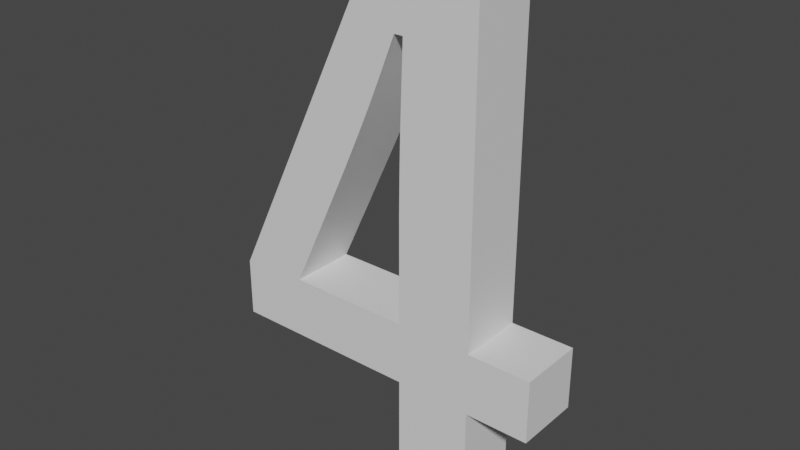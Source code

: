 # Source: Number4.blend  (saved by Blender 2.81.16; exported with 4.5.12 LTS)
import bpy
from mathutils import Matrix  # noqa: F401  (used for matrix-valued properties, if any)

bpy.ops.wm.read_factory_settings(use_empty=True)
scene = bpy.context.scene
scene.name = 'Scene'

# ---- collections
col_collection = bpy.data.collections.new('Collection'); scene.collection.children.link(col_collection)

# ---- materials (node trees are filled in below, after node groups)
mat_steel___satin_004 = bpy.data.materials.new('Steel_-_Satin.004')
mat_steel___satin_004.use_transparent_shadow = False

# ---- material node trees
mat_steel___satin_004.use_nodes = True; mat_steel___satin_004.node_tree.nodes.clear()
_N = mat_steel___satin_004.node_tree.nodes; _L = mat_steel___satin_004.node_tree.links
n0 = _N.new('ShaderNodeOutputMaterial'); n0.name = 'Material Output'; n0.location = (300, 300)
n1 = _N.new('ShaderNodeBsdfPrincipled'); n1.name = 'Principled BSDF'; n1.location = (10, 300)
n1.distribution = 'GGX'
n1.subsurface_method = 'BURLEY'
n1.inputs[3].default_value = 1.45
n1.inputs[27].default_value = (0.0, 0.0, 0.0, 1.0)
n1.inputs[28].default_value = 1.0
_L.new(n1.outputs[0], n0.inputs[0])
n0.is_active_output = True

# ---- world
world_world = bpy.data.worlds.new('World'); scene.world = world_world
world_world.use_nodes = True; world_world.node_tree.nodes.clear()
_N = world_world.node_tree.nodes; _L = world_world.node_tree.links
n0 = _N.new('ShaderNodeOutputWorld'); n0.name = 'World Output'; n0.location = (300, 300)
n1 = _N.new('ShaderNodeBackground'); n1.name = 'Background'; n1.location = (10, 300)
n1.inputs[0].default_value = (0.05088, 0.05088, 0.05088, 1.0)
_L.new(n1.outputs[0], n0.inputs[0])
n0.is_active_output = True
world_world.color = (0.05088, 0.05088, 0.05088)
world_world.use_sun_shadow = False
world_world.sun_shadow_jitter_overblur = 0.0

# ---- meshes
me_4 = bpy.data.meshes.new('4')
me_4.from_pydata([(2.932, 4.355, 0.0), (2.932, 2.676, 0.0), (2.932, 4.355, 1.0), (2.932, 2.676, 1.0), (2.99, 6.694, 0.0), (2.969, 6.11, 0.0), (2.99, 6.694, 1.0), (2.969, 6.11, 1.0), (2.951, 5.525, 0.0), (2.951, 5.525, 1.0), (2.939, 4.94, 0.0), (2.939, 4.94, 1.0), (2.854, 6.694, 0.0), (2.854, 6.694, 1.0), (2.004, 4.697, 0.0), (2.228, 5.192, 0.0), (2.004, 4.697, 1.0), (2.228, 5.192, 1.0), (2.446, 5.688, 0.0), (2.446, 5.688, 1.0), (2.653, 6.19, 0.0), (2.653, 6.19, 1.0), (1.062, 2.676, 0.0), (1.062, 2.676, 1.0), (4.084, 2.676, 0.0), (4.084, 7.685, 0.0), (4.084, 2.676, 1.0), (4.084, 7.685, 1.0), (5.036, 2.676, 0.0), (5.036, 2.676, 1.0), (5.036, 1.733, 0.0), (5.036, 1.733, 1.0), (4.084, 1.733, 0.0), (4.084, 1.733, 1.0), (4.084, 0.004808, 0.0), (4.084, 0.004808, 1.0), (2.932, 0.004808, 0.0), (2.932, 0.004808, 1.0), (2.932, 1.733, 0.0), (2.932, 1.733, 1.0), (0.02158, 1.733, 0.0), (0.02158, 1.733, 1.0), (0.02158, 2.617, 0.0), (0.02158, 2.617, 1.0), (2.502, 7.685, 0.0), (2.502, 7.685, 1.0)], [], [(0, 1, 2), (2, 1, 3), (4, 5, 6), (6, 5, 7), (7, 5, 8), (7, 8, 9), (9, 8, 10), (9, 10, 11), (11, 10, 0), (11, 0, 2), (12, 4, 13), (13, 4, 6), (14, 15, 16), (16, 15, 17), (17, 15, 18), (17, 18, 19), (19, 18, 20), (19, 20, 21), (21, 20, 12), (21, 12, 13), (22, 14, 23), (23, 14, 16), (1, 22, 3), (3, 22, 23), (24, 25, 26), (26, 25, 27), (28, 24, 29), (29, 24, 26), (30, 28, 31), (31, 28, 29), (32, 30, 33), (33, 30, 31), (34, 32, 35), (35, 32, 33), (36, 34, 37), (37, 34, 35), (38, 36, 39), (39, 36, 37), (40, 38, 41), (41, 38, 39), (42, 40, 43), (43, 40, 41), (44, 42, 45), (45, 42, 43), (25, 44, 27), (27, 44, 45), (45, 6, 27), (27, 6, 7), (27, 7, 9), (43, 16, 45), (45, 16, 17), (45, 17, 19), (16, 43, 23), (23, 43, 41), (23, 41, 39), (37, 35, 39), (39, 35, 33), (39, 33, 3), (3, 33, 26), (3, 26, 2), (2, 26, 11), (11, 26, 9), (9, 26, 27), (33, 31, 26), (26, 31, 29), (3, 23, 39), (19, 21, 45), (45, 21, 13), (45, 13, 6), (25, 4, 44), (44, 4, 12), (44, 12, 20), (24, 8, 25), (25, 8, 5), (25, 5, 4), (28, 30, 24), (24, 30, 32), (24, 32, 1), (1, 32, 38), (1, 38, 22), (22, 38, 40), (22, 40, 42), (34, 36, 32), (32, 36, 38), (22, 42, 14), (14, 42, 44), (14, 44, 15), (15, 44, 18), (18, 44, 20), (1, 0, 24), (24, 0, 10), (24, 10, 8)])
me_4.polygons.foreach_set('use_smooth', [True] * 92)
_k = set([(0, 1), (0, 10), (1, 3), (1, 22), (2, 3), (2, 11), (3, 23), (4, 5), (4, 6), (4, 12), (5, 8), (6, 7), (6, 13), (7, 9), (8, 10), (9, 11), (12, 13), (12, 20), (13, 21), (14, 15), (14, 22), (15, 18), (16, 17), (16, 23), (17, 19), (18, 20), (19, 21), (22, 23), (24, 25), (24, 26), (24, 28), (25, 27), (25, 44), (26, 27), (26, 29), (27, 45), (28, 29), (28, 30), (29, 31), (30, 31), (30, 32), (31, 33), (32, 33), (32, 34), (33, 35), (34, 35), (34, 36), (35, 37), (36, 37), (36, 38), (37, 39), (38, 39), (38, 40), (39, 41), (40, 41), (40, 42), (41, 43), (42, 43), (42, 44), (43, 45), (44, 45)])
me_4.attributes.new('sharp_edge', 'BOOLEAN', 'EDGE').data.foreach_set('value', [ (min(e.vertices), max(e.vertices)) in _k for e in me_4.edges])
_uv = me_4.uv_layers.new(name='UVMap')
_uv.uv.foreach_set('vector', [0.0, 0.0, 0.168, 0.0, 0.0, 0.1, 0.0, 0.1, 0.168, 0.0, 0.168, 0.1, -0.234, 0.0, -0.1755, 0.0, -0.234, 0.1, -0.234, 0.1, -0.1755, 0.0, -0.1755, 0.1, -0.1755, 0.1, -0.1755, 0.0, -0.117, 0.0, -0.1755, 0.1, -0.117, 0.0, -0.117, 0.1, -0.117, 0.1, -0.117, 0.0, -0.05849, 0.0, -0.117, 0.1, -0.05849, 0.0, -0.05849, 0.1, -0.05849, 0.1, -0.05849, 0.0, 0.0, 0.0, -0.05849, 0.1, 0.0, 0.0, 0.0, 0.1, 0.0, 0.0, 0.01367, 0.0, 0.0, 0.1, 0.0, 0.1, 0.01367, 0.0, 0.01367, 0.1, -0.217, 0.0, -0.1628, 0.0, -0.217, 0.1, -0.217, 0.1, -0.1628, 0.0, -0.1628, 0.1, -0.1628, 0.1, -0.1628, 0.0, -0.1085, 0.0, -0.1628, 0.1, -0.1085, 0.0, -0.1085, 0.1, -0.1085, 0.1, -0.1085, 0.0, -0.05426, 0.0, -0.1085, 0.1, -0.05426, 0.0, -0.05426, 0.1, -0.05426, 0.1, -0.05426, 0.0, 0.0, 0.0, -0.05426, 0.1, 0.0, 0.0, 0.0, 0.1, 0.0, 0.0, 0.223, 0.0, 0.0, 0.1, 0.0, 0.1, 0.223, 0.0, 0.223, 0.1, 0.0, 0.0, 0.187, 0.0, 0.0, 0.1, 0.0, 0.1, 0.187, 0.0, 0.187, 0.1, 0.0, 0.0, 0.501, 0.0, 0.0, 0.1, 0.0, 0.1, 0.501, 0.0, 0.501, 0.1, 0.0, 0.0, 0.09522, 0.0, 0.0, 0.1, 0.0, 0.1, 0.09522, 0.0, 0.09522, 0.1, 0.0, 0.0, 0.09424, 0.0, 0.0, 0.1, 0.0, 0.1, 0.09424, 0.0, 0.09424, 0.1, 0.0, 0.0, 0.09522, 0.0, 0.0, 0.1, 0.0, 0.1, 0.09522, 0.0, 0.09522, 0.1, 0.0, 0.0, 0.1729, 0.0, 0.0, 0.1, 0.0, 0.1, 0.1729, 0.0, 0.1729, 0.1, 0.0, 0.0, 0.1152, 0.0, 0.0, 0.1, 0.0, 0.1, 0.1152, 0.0, 0.1152, 0.1, 0.0, 0.0, 0.1729, 0.0, 0.0, 0.1, 0.0, 0.1, 0.1729, 0.0, 0.1729, 0.1, 0.0, 0.0, 0.291, 0.0, 0.0, 0.1, 0.0, 0.1, 0.291, 0.0, 0.291, 0.1, 0.0, 0.0, 0.08838, 0.0, 0.0, 0.1, 0.0, 0.1, 0.08838, 0.0, 0.08838, 0.1, 0.0, 0.0, 0.5643, 0.0, 0.0, 0.1, 0.0, 0.1, 0.5643, 0.0, 0.5643, 0.1, 0.0, 0.0, 0.1582, 0.0, 0.0, 0.1, 0.0, 0.1, 0.1582, 0.0, 0.1582, 0.1, -0.002686, 0.384, 0.04614, 0.2849, 0.1555, 0.384, 0.1555, 0.384, 0.04614, 0.2849, 0.044, 0.2265, 0.1555, 0.384, 0.044, 0.2265, 0.0422, 0.168, -0.2507, -0.1228, -0.05249, 0.08521, -0.002686, 0.384, -0.002686, 0.384, -0.05249, 0.08521, -0.03009, 0.1346, -0.002686, 0.384, -0.03009, 0.1346, -0.008295, 0.1843, -0.05249, 0.08521, -0.2507, -0.1228, -0.1467, -0.1169, -0.1467, -0.1169, -0.2507, -0.1228, -0.2507, -0.2112, -0.1467, -0.1169, -0.2507, -0.2112, 0.04028, -0.2112, 0.04028, -0.384, 0.1555, -0.384, 0.04028, -0.2112, 0.04028, -0.2112, 0.1555, -0.384, 0.1555, -0.2112, 0.04028, -0.2112, 0.1555, -0.2112, 0.04028, -0.1169, 0.04028, -0.1169, 0.1555, -0.2112, 0.1555, -0.1169, 0.04028, -0.1169, 0.1555, -0.1169, 0.04028, 0.05102, 0.04028, 0.05102, 0.1555, -0.1169, 0.04101, 0.1095, 0.04101, 0.1095, 0.1555, -0.1169, 0.0422, 0.168, 0.0422, 0.168, 0.1555, -0.1169, 0.1555, 0.384, 0.1555, -0.2112, 0.2507, -0.2112, 0.1555, -0.1169, 0.1555, -0.1169, 0.2507, -0.2112, 0.2507, -0.1169, 0.04028, -0.1169, -0.1467, -0.1169, 0.04028, -0.2112, -0.008295, 0.1843, 0.01243, 0.2345, -0.002686, 0.384, -0.002686, 0.384, 0.01243, 0.2345, 0.03247, 0.2849, -0.002686, 0.384, 0.03247, 0.2849, 0.04614, 0.2849, -0.1555, 0.384, -0.04614, 0.2849, 0.002686, 0.384, 0.002686, 0.384, -0.04614, 0.2849, -0.03247, 0.2849, 0.002686, 0.384, -0.03247, 0.2849, -0.01243, 0.2345, -0.1555, -0.1169, -0.0422, 0.168, -0.1555, 0.384, -0.1555, 0.384, -0.0422, 0.168, -0.044, 0.2265, -0.1555, 0.384, -0.044, 0.2265, -0.04614, 0.2849, -0.2507, -0.1169, -0.2507, -0.2112, -0.1555, -0.1169, -0.1555, -0.1169, -0.2507, -0.2112, -0.1555, -0.2112, -0.1555, -0.1169, -0.1555, -0.2112, -0.04028, -0.1169, -0.04028, -0.1169, -0.1555, -0.2112, -0.04028, -0.2112, -0.04028, -0.1169, -0.04028, -0.2112, 0.1467, -0.1169, 0.1467, -0.1169, -0.04028, -0.2112, 0.2507, -0.2112, 0.1467, -0.1169, 0.2507, -0.2112, 0.2507, -0.1228, -0.1555, -0.384, -0.04028, -0.384, -0.1555, -0.2112, -0.1555, -0.2112, -0.04028, -0.384, -0.04028, -0.2112, 0.1467, -0.1169, 0.2507, -0.1228, 0.05249, 0.08521, 0.05249, 0.08521, 0.2507, -0.1228, 0.002686, 0.384, 0.05249, 0.08521, 0.002686, 0.384, 0.03009, 0.1346, 0.03009, 0.1346, 0.002686, 0.384, 0.008295, 0.1843, 0.008295, 0.1843, 0.002686, 0.384, -0.01243, 0.2345, -0.04028, -0.1169, -0.04028, 0.05102, -0.1555, -0.1169, -0.1555, -0.1169, -0.04028, 0.05102, -0.04101, 0.1095, -0.1555, -0.1169, -0.04101, 0.1095, -0.0422, 0.168])
me_4.materials.append(mat_steel___satin_004)
me_4.use_remesh_fix_poles = True
me_4.use_remesh_preserve_attributes = False
me_4.use_mirror_vertex_groups = False
me_4.update()
me_4.normals_split_custom_set([tuple(v) for v in zip(*[iter([-0.9999, 0.01167, -4.747e-10, -1.0, 0.0, 0.0, -1.0, 0.0004199, -2.23e-06, -1.0, 0.0004199, -2.23e-06, -1.0, 0.0, 0.0, -1.0, 0.0, 0.0, -0.9993, 0.03764, 5.038e-08, -0.9994, 0.0347, -8.391e-11, -0.9993, 0.03764, -5.062e-08, -0.9993, 0.03764, -5.062e-08, -0.9994, 0.0347, -8.391e-11, -0.9994, 0.03465, 0.0, -0.9994, 0.03465, 0.0, -0.9994, 0.0347, -8.391e-11, -0.9997, 0.02604, -4.2e-11, -0.9994, 0.03465, 0.0, -0.9997, 0.02604, -4.2e-11, -0.9997, 0.02604, 0.0, -0.9997, 0.02604, 0.0, -0.9997, 0.02604, -4.2e-11, -0.9999, 0.0152, 0.0, -0.9997, 0.02604, 0.0, -0.9999, 0.0152, 0.0, -0.9999, 0.0151, 1.091e-10, -0.9999, 0.0151, 1.091e-10, -0.9999, 0.0152, 0.0, -0.9999, 0.01167, -4.747e-10, -0.9999, 0.0151, 1.091e-10, -0.9999, 0.01167, -4.747e-10, -1.0, 0.0004199, -2.23e-06, 0.0, -1.0, 0.0, 0.0, -1.0, 0.0, 0.0, -1.0, 0.0, 0.0, -1.0, 0.0, 0.0, -1.0, 0.0, 0.0, -1.0, 0.0, 0.9066, -0.422, -4.201e-10, 0.9125, -0.4091, -1.764e-10, 0.9103, -0.4139, 3.612e-10, 0.9103, -0.4139, 3.612e-10, 0.9125, -0.4091, -1.764e-10, 0.9125, -0.4091, 0.0, 0.9125, -0.4091, 0.0, 0.9125, -0.4091, -1.764e-10, 0.9199, -0.3923, -4.209e-11, 0.9125, -0.4091, 0.0, 0.9199, -0.3923, -4.209e-11, 0.9198, -0.3923, 0.0, 0.9198, -0.3923, 0.0, 0.9199, -0.3923, -4.209e-11, 0.9276, -0.3735, 0.0, 0.9198, -0.3923, 0.0, 0.9276, -0.3735, 0.0, 0.9276, -0.3735, -1.902e-06, 0.9276, -0.3735, -1.902e-06, 0.9276, -0.3735, 0.0, 0.9301, -0.3672, 1.081e-07, 0.9276, -0.3735, -1.902e-06, 0.9301, -0.3672, 1.081e-07, 0.9301, -0.3672, -1.076e-07, 0.9064, -0.4225, 0.0, 0.9066, -0.422, -4.201e-10, 0.9064, -0.4225, 0.0, 0.9064, -0.4225, 0.0, 0.9066, -0.422, -4.201e-10, 0.9103, -0.4139, 3.612e-10, 0.0, 1.0, 0.0, 0.0, 1.0, 0.0, 0.0, 1.0, 0.0, 0.0, 1.0, 0.0, 0.0, 1.0, 0.0, 0.0, 1.0, 0.0, 1.0, 0.0, 0.0, 1.0, 0.0, 0.0, 1.0, 0.0, 0.0, 1.0, 0.0, 0.0, 1.0, 0.0, 0.0, 1.0, 0.0, 0.0, 0.0, 1.0, 0.0, 0.0, 1.0, 0.0, 0.0, 1.0, 0.0, 0.0, 1.0, 0.0, 0.0, 1.0, 0.0, 0.0, 1.0, 0.0, 1.0, 0.0, 0.0, 1.0, 0.0, 0.0, 1.0, 0.0, 0.0, 1.0, 0.0, 0.0, 1.0, 0.0, 0.0, 1.0, 0.0, 0.0, 0.0, -1.0, 0.0, 0.0, -1.0, 0.0, 0.0, -1.0, 0.0, 0.0, -1.0, 0.0, 0.0, -1.0, 0.0, 0.0, -1.0, 0.0, 1.0, 0.0, 0.0, 1.0, 0.0, 0.0, 1.0, 0.0, 0.0, 1.0, 0.0, 0.0, 1.0, 0.0, 0.0, 1.0, 0.0, 0.0, 0.0, -1.0, 0.0, 0.0, -1.0, 0.0, 0.0, -1.0, 0.0, 0.0, -1.0, 0.0, 0.0, -1.0, 0.0, 0.0, -1.0, 0.0, -1.0, 0.0, 0.0, -1.0, 0.0, 0.0, -1.0, 0.0, 0.0, -1.0, 0.0, 0.0, -1.0, 0.0, 0.0, -1.0, 0.0, 0.0, 0.0, -1.0, 0.0, 0.0, -1.0, 0.0, 0.0, -1.0, 0.0, 0.0, -1.0, 0.0, 0.0, -1.0, 0.0, 0.0, -1.0, 0.0, -1.0, 0.0, 0.0, -1.0, 0.0, 0.0, -1.0, 0.0, 0.0, -1.0, 0.0, 0.0, -1.0, 0.0, 0.0, -1.0, 0.0, 0.0, -0.8982, 0.4396, 0.0, -0.8982, 0.4396, 0.0, -0.8982, 0.4396, 0.0, -0.8982, 0.4396, 0.0, -0.8982, 0.4396, 0.0, -0.8982, 0.4396, 0.0, 0.0, 1.0, 0.0, 0.0, 1.0, 0.0, 0.0, 1.0, 0.0, 0.0, 1.0, 0.0, 0.0, 1.0, 0.0, 0.0, 1.0, 0.0, 1.396e-08, 0.0, 1.0, 0.0, 0.0, 1.0, 0.0, 0.0, 1.0, 0.0, 0.0, 1.0, 0.0, 0.0, 1.0, 0.0, 0.0, 1.0, 0.0, 0.0, 1.0, 0.0, 0.0, 1.0, 0.0, 0.0, 1.0, 1.112e-08, 0.0, 1.0, 7.931e-08, 0.0, 1.0, 1.396e-08, 0.0, 1.0, 1.396e-08, 0.0, 1.0, 7.931e-08, 0.0, 1.0, 0.0, 0.0, 1.0, 1.396e-08, 0.0, 1.0, 0.0, 0.0, 1.0, 0.0, 0.0, 1.0, 7.931e-08, 0.0, 1.0, 1.112e-08, 0.0, 1.0, 0.0, 0.0, 1.0, 0.0, 0.0, 1.0, 1.112e-08, 0.0, 1.0, 0.0, 0.0, 1.0, 0.0, 0.0, 1.0, 0.0, 0.0, 1.0, 0.0, 0.0, 1.0, 0.0, 0.0, 1.0, 0.0, 0.0, 1.0, 0.0, 0.0, 1.0, 0.0, 0.0, 1.0, 0.0, 0.0, 1.0, 0.0, 0.0, 1.0, 0.0, 0.0, 1.0, 0.0, 0.0, 1.0, 0.0, 0.0, 1.0, 0.0, 0.0, 1.0, 0.0, 0.0, 1.0, 0.0, 0.0, 1.0, 0.0, 0.0, 1.0, 0.0, 0.0, 1.0, 0.0, 0.0, 1.0, 0.0, 0.0, 1.0, 0.0, 0.0, 1.0, 0.0, 0.0, 1.0, 0.0, 0.0, 1.0, 0.0, 0.0, 1.0, 0.0, 0.0, 1.0, 0.0, 0.0, 1.0, 0.0, 0.0, 1.0, 0.0, 0.0, 1.0, 0.0, 0.0, 1.0, 0.0, 0.0, 1.0, 0.0, 0.0, 1.0, 0.0, 0.0, 1.0, 0.0, 0.0, 1.0, 0.0, 0.0, 1.0, 0.0, 0.0, 1.0, 0.0, 0.0, 1.0, 0.0, 0.0, 1.0, 0.0, 0.0, 1.0, 0.0, 0.0, 1.0, 1.396e-08, 0.0, 1.0, 1.396e-08, 0.0, 1.0, 0.0, 0.0, 1.0, 0.0, 0.0, 1.0, 1.396e-08, 0.0, 1.0, 0.0, 0.0, 1.0, 0.0, 0.0, 1.0, 0.0, 0.0, -1.0, 0.0, 0.0, -1.0, 0.0, 0.0, -1.0, 0.0, 0.0, -1.0, 0.0, 0.0, -1.0, 0.0, 0.0, -1.0, 0.0, 0.0, -1.0, 0.0, 0.0, -1.0, 0.0, 0.0, -1.0, 0.0, 0.0, -1.0, 0.0, 0.0, -1.0, 0.0, 0.0, -1.0, 0.0, 0.0, -1.0, 0.0, 0.0, -1.0, 0.0, 0.0, -1.0, 0.0, 0.0, -1.0, 0.0, 0.0, -1.0, 0.0, 0.0, -1.0, 0.0, 0.0, -1.0, 0.0, 0.0, -1.0, 0.0, 0.0, -1.0, 0.0, 0.0, -1.0, 0.0, 0.0, -1.0, 0.0, 0.0, -1.0, 0.0, 0.0, -1.0, 0.0, 0.0, -1.0, 0.0, 0.0, -1.0, 0.0, 0.0, -1.0, 0.0, 0.0, -1.0, 0.0, 0.0, -1.0, 0.0, 0.0, -1.0, 0.0, 0.0, -1.0, 0.0, 0.0, -1.0, 0.0, 0.0, -1.0, 0.0, 0.0, -1.0, 0.0, 0.0, -1.0, 0.0, 0.0, -1.0, 0.0, 0.0, -1.0, 0.0, 0.0, -1.0, 0.0, 0.0, -1.0, 0.0, 0.0, -1.0, 0.0, 0.0, -1.0, 0.0, 0.0, -1.0, 0.0, 0.0, -1.0, 0.0, 0.0, -1.0, 0.0, 0.0, -1.0, 0.0, 0.0, -1.0, 0.0, 0.0, -1.0, 0.0, 0.0, -1.0, 0.0, 0.0, -1.0, 0.0, 0.0, -1.0, 0.0, 0.0, -1.0, 0.0, 0.0, -1.0, 0.0, 0.0, -1.0, 0.0, 0.0, -1.0, 0.0, 0.0, -1.0, 0.0, 0.0, -1.0, 0.0, 0.0, -1.0, 0.0, 0.0, -1.0, 0.0, 0.0, -1.0, 0.0, 0.0, -1.0, 0.0, 0.0, -1.0, 0.0, 0.0, -1.0, 0.0, 0.0, -1.0, 0.0, 0.0, -1.0, 0.0, 0.0, -1.0, 0.0, 0.0, -1.0, 0.0, 0.0, -1.0, 0.0, 0.0, -1.0])] * 3)])

# ---- objects
ob_4 = bpy.data.objects.new('4', me_4)

# ---- transforms, parenting, visibility, modifiers, constraints
ob_4.location = (0.0, 0.0, 0.0)
ob_4.rotation_euler = (1.571, -0.0, 0.0)
ob_4.lineart.crease_threshold = 0.0

# ---- collection membership
col_collection.objects.link(ob_4)

# ---- scene / render settings (as saved in the file)
scene.frame_start = 1; scene.frame_end = 250; scene.frame_set(1)
scene.render.engine = 'BLENDER_EEVEE_NEXT'
scene.cycles.use_denoising = False
scene.cycles.samples = 128
scene.cycles.sampling_pattern = 'TABULATED_SOBOL'
scene.cycles.use_adaptive_sampling = False
scene.cycles.use_light_tree = False
scene.view_settings.view_transform = 'Filmic'
bpy.context.view_layer.update()

# ---- added for rendering (the .blend has no active camera and no usable light): camera, sun
cam_auto = bpy.data.cameras.new('AutoCamera')
cam_auto.lens = 50.0
cam_auto.sensor_width = 36.0
cam_auto.clip_end = 1000.0
ob_auto_camera = bpy.data.objects.new('AutoCamera', cam_auto)
scene.collection.objects.link(ob_auto_camera)
ob_auto_camera.location = (11.066, -10.7446, 10.6748)
ob_auto_camera.rotation_euler = (1.09748, -7.21219e-08, 0.694738)
scene.camera = ob_auto_camera
light_auto_sun = bpy.data.lights.new('AutoSun', 'SUN')
light_auto_sun.energy = 3.0
light_auto_sun.angle = 0.0523599
ob_auto_sun = bpy.data.objects.new('AutoSun', light_auto_sun)
scene.collection.objects.link(ob_auto_sun)
ob_auto_sun.rotation_euler = (0.872665, 0.174533, 0.523599)
bpy.context.view_layer.update()
